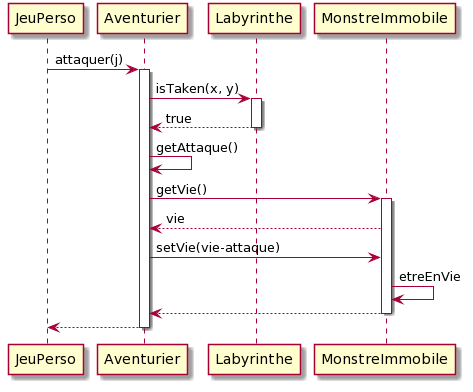

The diagram above was rendered by PlantUML. Its source (embedded in the PNG):
@startuml
JeuPerso -> Aventurier : attaquer(j)
activate Aventurier
Aventurier -> Labyrinthe : isTaken(x, y)
activate Labyrinthe
Labyrinthe --> Aventurier : true
deactivate Labyrinthe
Aventurier -> Aventurier : getAttaque()
Aventurier -> MonstreImmobile : getVie()
activate MonstreImmobile
MonstreImmobile --> Aventurier : vie
Aventurier -> MonstreImmobile : setVie(vie-attaque)
MonstreImmobile -> MonstreImmobile : etreEnVie
MonstreImmobile --> Aventurier 
deactivate MonstreImmobile
Aventurier --> JeuPerso
deactivate Aventurier
@enduml